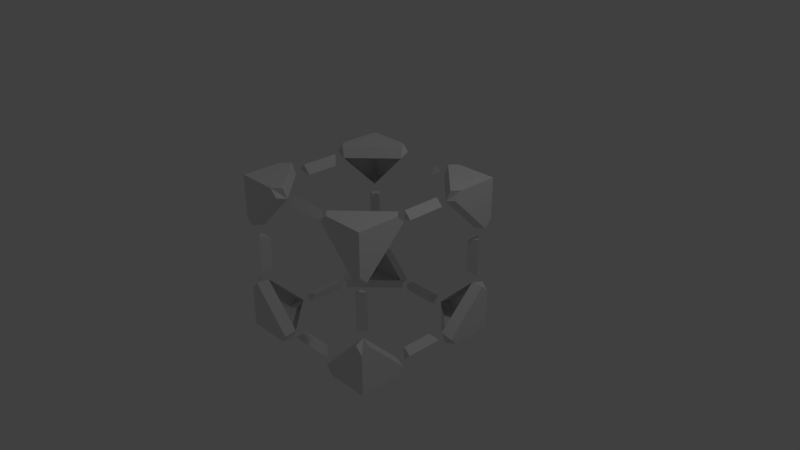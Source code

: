 # Source: cube.blend  (saved by Blender 2.78.0; exported with 4.5.12 LTS)
import bpy
from mathutils import Matrix  # noqa: F401  (used for matrix-valued properties, if any)

bpy.ops.wm.read_factory_settings(use_empty=True)
scene = bpy.context.scene
scene.name = 'Scene'

# ---- collections
col_collection_1 = bpy.data.collections.new('Collection 1'); scene.collection.children.link(col_collection_1)

# ---- materials (node trees are filled in below, after node groups)
mat_material = bpy.data.materials.new('Material')
mat_material.alpha_threshold = 0.0
mat_material.roughness = 0.5
mat_material.line_color = (0.0, 0.0, 0.0, 1.0)

# ---- material node trees

# ---- world
world_world = bpy.data.worlds.new('World'); scene.world = world_world
world_world.color = (0.05088, 0.05088, 0.05088)
world_world.use_sun_shadow = False
world_world.sun_shadow_jitter_overblur = 0.0
world_world.cycles.sampling_method = 'MANUAL'

# ---- cameras
cam_camera = bpy.data.cameras.new('Camera')
cam_camera.clip_end = 100.0
cam_camera.lens = 35.0
cam_camera.sensor_width = 32.0
cam_camera.sensor_height = 18.0
cam_camera.ortho_scale = 7.314
cam_camera.dof.focus_distance = 0.0

# ---- lights
light_lamp = bpy.data.lights.new('Lamp', 'POINT')
light_lamp.transmission_factor = 0.0
light_lamp.cutoff_distance = 30.0
light_lamp.energy = 100.0
light_lamp.shadow_buffer_clip_start = 1.001
light_lamp.shadow_soft_size = 0.1
light_lamp.shadow_maximum_resolution = 0.006
light_lamp.use_absolute_resolution = True

# ---- meshes
me_cube = bpy.data.meshes.new('Cube')
me_cube.from_pydata([(-1.087, 0.5199, -1.087), (-1.087, -0.9866, 1.087), (-0.9866, -0.9866, -1.087), (-1.087, 0.9866, 1.087), (-0.9866, -1.087, 1.087), (-0.9866, 1.087, 1.087), (-1.087, -0.9866, -1.087), (-1.087, 0.9866, -1.087), (-1.087, -1.087, 1.087), (-1.087, 1.087, -1.087), (-1.087, -1.087, -1.087), (-1.087, 1.087, 1.087), (-0.9866, 1.087, -1.087), (-1.087, 1.087, 0.9866), (-1.087, -1.087, 0.9866), (-0.9866, -1.087, -1.087), (-0.3988, 0.9373, 0.9373), (0.9531, 0.3989, 0.9373), (0.3991, 0.9373, 0.9373), (-0.3988, -0.9373, 0.9373), (-0.9371, -0.3989, 0.9373), (0.948, -0.3989, 0.9373), (0.3991, -0.9373, 0.9373), (-0.3988, -0.9373, -0.9373), (-0.3988, 0.9373, -0.9373), (0.9382, 0.3989, -0.9373), (0.9424, -0.9373, 0.3989), (0.3991, -0.9373, -0.9373), (0.9424, -0.3989, -0.9373), (0.9424, -0.9373, -0.3989), (1.087, -0.9866, -1.087), (1.087, -1.087, -1.087), (1.087, -0.5199, -1.087), (1.087, -0.9866, -0.9866), (1.087, -0.9866, -0.4199), (1.087, -1.087, -0.9866), (1.087, -0.4199, -0.9866), (0.987, -1.087, -1.087), (0.987, -0.9866, -1.087), (0.987, -1.087, -0.9866), (0.9869, -0.4199, -1.087), (0.9901, -1.087, -0.4199), (1.087, -1.087, -0.5199), (0.5199, -1.087, -1.087), (0.4199, -1.087, -0.9866), (0.4199, -0.9866, -1.087), (1.087, -1.087, 0.9866), (1.087, -1.087, 1.087), (1.087, -0.9866, 1.087), (1.087, -0.5199, 1.087), (0.987, -0.9866, 1.087), (1.087, -1.087, 0.5199), (1.087, -0.9866, 0.9866), (1.087, -0.4199, 0.982), (0.987, -1.087, 1.087), (0.987, -1.087, 0.9866), (0.4199, -0.9866, 1.087), (0.9883, -1.087, 0.4199), (1.087, -0.9866, 0.4199), (0.4199, -1.087, 0.9866), (0.5199, -1.087, 1.087), (0.9977, -0.4199, 1.087), (1.087, 1.087, -1.087), (1.087, 0.9866, -1.087), (1.087, 0.9866, -0.9866), (1.087, 0.9866, -0.4199), (1.087, 1.087, -0.9866), (0.987, 1.087, -0.9866), (0.4199, 1.087, -0.9866), (0.987, 0.9866, -1.087), (0.987, 1.087, -1.087), (0.998, 1.087, -0.4199), (1.087, 1.087, -0.5199), (0.4199, 0.9866, -1.087), (0.5199, 1.087, -1.087), (0.9874, 0.4199, -1.087), (1.087, 0.5199, -1.087), (1.087, 0.4199, -0.9866), (-0.9866, 0.9866, -1.087), (-1.087, 0.9866, -0.9887), (-1.087, 1.087, -0.9866), (-1.087, 0.4199, -0.9882), (-0.9866, 1.087, -0.9866), (-0.4199, 0.9866, -1.087), (-0.5199, 1.087, -1.087), (-0.9866, 0.4199, -1.087), (-1.087, 1.087, -0.5199), (-0.9866, 1.087, -0.4199), (-1.087, 0.9866, -0.4199), (-0.4199, 1.087, -0.9866), (-1.087, -1.087, -0.9866), (-1.087, -0.9866, -0.9866), (-0.9866, -1.087, -0.9866), (-0.5199, -1.087, -1.087), (-0.4199, -0.9866, -1.087), (-0.4199, -1.087, -0.9866), (-0.9866, -1.087, -0.4199), (-1.087, -1.087, -0.5199), (-1.087, -0.9866, -0.4199), (-0.9866, -0.4199, -1.087), (-1.087, -0.5199, -1.087), (-1.087, -0.4199, -0.9877), (-1.087, -0.9866, 0.9866), (-1.087, -1.087, 0.5199), (-1.087, -0.9866, 0.4199), (-0.9866, -1.087, 0.9866), (-0.4199, -1.087, 0.9866), (-0.5199, -1.087, 1.087), (-0.9866, -0.9866, 1.087), (-0.9866, -0.4199, 1.087), (-0.9866, -1.087, 0.4199), (-0.4199, -0.9866, 1.087), (-1.087, -0.5199, 1.087), (-1.087, -0.4199, 0.9866), (1.087, 1.087, 0.9866), (1.087, 1.087, 1.087), (1.087, 0.9866, 1.087), (1.009, 0.9866, 1.087), (1.087, 1.087, 0.5199), (1.087, 0.9866, 0.9866), (1.007, 1.087, 0.9866), (0.4199, 0.9866, 1.087), (0.4199, 1.087, 0.9866), (1.008, 1.087, 1.087), (1.003, 0.4199, 1.087), (1.002, 1.087, 0.4199), (1.087, 0.9866, 0.4199), (0.5199, 1.087, 1.087), (1.087, 0.4199, 0.9797), (1.087, 0.5199, 1.087), (-1.087, 0.5199, 1.087), (-1.087, 0.9866, 0.9866), (-1.087, 0.9866, 0.4199), (-1.087, 1.087, 0.5199), (-1.087, 0.4199, 0.9866), (-0.9866, 0.9866, 1.087), (-0.9866, 1.087, 0.9866), (-0.5199, 1.087, 1.087), (-0.9866, 1.087, 0.4199), (-0.4199, 1.087, 0.9866), (-0.4199, 0.9866, 1.087), (-0.9866, 0.4199, 1.087), (-0.9371, 0.3989, -0.9388), (-0.9371, 0.9373, -0.3989), (-0.9371, -0.9373, -0.3989), (-0.9371, -0.3989, -0.9383), (-0.9371, -0.9373, 0.3989), (-0.9371, 0.9373, 0.3989), (-0.9371, 0.3989, 0.9373), (0.3991, 0.9373, -0.9373), (0.9482, 0.9373, -0.3989), (0.9524, 0.9373, 0.3989), (0.2149, 0.8904, -0.8904), (0.2564, 0.9373, -1.032), (0.2564, 1.032, -0.9373), (-0.2659, 1.032, -0.9373), (-0.2659, 0.9373, -1.032), (-0.2241, 0.8904, -0.8904), (0.2149, 0.8904, 0.8904), (0.2564, 1.032, 0.9373), (0.2564, 0.9373, 1.032), (-0.2659, 0.9373, 1.032), (-0.2659, 1.032, 0.9373), (-0.2241, 0.8904, 0.8904), (0.2149, -0.8904, 0.8904), (0.2564, -0.9373, 1.032), (0.2564, -1.032, 0.9373), (-0.2659, -1.032, 0.9373), (-0.2659, -0.9373, 1.032), (-0.2241, -0.8904, 0.8904), (0.2149, -0.8904, -0.8904), (0.2564, -1.032, -0.9373), (0.2564, -0.9373, -1.032), (-0.2659, -0.9373, -1.032), (-0.2659, -1.032, -0.9373), (-0.2241, -0.8904, -0.8904), (-0.8904, 0.2149, -0.8904), (-0.9373, 0.2564, -1.032), (-1.032, 0.2564, -0.9373), (-1.032, -0.2659, -0.9373), (-0.9373, -0.2659, -1.032), (-0.8904, -0.2241, -0.8904), (-0.8904, 0.2149, 0.8904), (-1.032, 0.2564, 0.9373), (-0.9373, 0.2564, 1.032), (-0.9373, -0.2659, 1.032), (-1.032, -0.2659, 0.9373), (-0.8904, -0.2241, 0.8904), (0.8904, 0.2149, 0.8904), (0.9373, 0.2564, 1.032), (1.032, 0.2564, 0.9373), (1.032, -0.2659, 0.9373), (0.9373, -0.2659, 1.032), (0.8904, -0.2241, 0.8904), (0.8904, 0.2149, -0.8904), (1.032, 0.2564, -0.9373), (0.9373, 0.2564, -1.032), (0.9373, -0.2659, -1.032), (1.032, -0.2659, -0.9373), (0.8904, -0.2241, -0.8904), (-0.8904, 0.8904, 0.2149), (-0.9373, 1.032, 0.2564), (-1.032, 0.9373, 0.2564), (-1.032, 0.9373, -0.2659), (-0.9373, 1.032, -0.2659), (-0.8904, 0.8904, -0.2241), (-0.8904, -0.8904, 0.2149), (-1.032, -0.9373, 0.2564), (-0.9373, -1.032, 0.2564), (-0.9373, -1.032, -0.2659), (-1.032, -0.9373, -0.2659), (-0.8904, -0.8904, -0.2241), (0.8904, -0.8904, 0.2149), (0.9373, -1.032, 0.2564), (1.032, -0.9373, 0.2564), (1.032, -0.9373, -0.2659), (0.9373, -1.032, -0.2659), (0.8904, -0.8904, -0.2241), (0.8904, 0.8904, 0.2149), (1.032, 0.9373, 0.2564), (0.9373, 1.032, 0.2564), (0.9373, 1.032, -0.2659), (1.032, 0.9373, -0.2659), (0.8904, 0.8904, -0.2241)], [], [(151, 126, 128, 17), (130, 141, 135, 3), (140, 137, 5, 135), (137, 139, 136, 5), (133, 132, 131, 13), (5, 136, 13, 11), (135, 5, 11, 3), (13, 136, 138, 133), (131, 134, 130, 3), (13, 131, 3, 11), (31, 35, 39, 37), (30, 33, 35, 31), (35, 33, 34, 42), (37, 38, 30, 31), (38, 40, 32, 30), (37, 39, 44, 43), (42, 41, 39, 35), (43, 45, 38, 37), (32, 36, 33, 30), (48, 50, 54, 47), (52, 53, 49, 48), (46, 52, 48, 47), (54, 55, 46, 47), (54, 50, 56, 60), (55, 57, 51, 46), (51, 58, 52, 46), (60, 59, 55, 54), (49, 61, 50, 48), (62, 63, 69, 70), (62, 66, 64, 63), (63, 64, 77, 76), (64, 66, 72, 65), (70, 69, 73, 74), (70, 67, 66, 62), (67, 71, 72, 66), (74, 68, 67, 70), (76, 75, 69, 63), (129, 128, 119, 116), (118, 125, 120, 114), (126, 118, 114, 119), (7, 78, 85, 0), (7, 79, 80, 9), (80, 82, 12, 9), (80, 79, 88, 86), (12, 82, 89, 84), (12, 78, 7, 9), (86, 87, 82, 80), (84, 83, 78, 12), (0, 81, 79, 7), (123, 120, 122, 127), (117, 123, 127, 121), (119, 114, 115, 116), (10, 90, 91, 6), (6, 2, 15, 10), (6, 91, 101, 100), (90, 92, 96, 97), (91, 90, 97, 98), (15, 92, 90, 10), (15, 2, 94, 93), (93, 95, 92, 15), (100, 99, 2, 6), (116, 117, 124, 129), (115, 114, 120, 123), (115, 123, 117, 116), (102, 14, 8, 1), (14, 105, 4, 8), (4, 105, 106, 107), (108, 109, 112, 1), (4, 108, 1, 8), (104, 103, 14, 102), (103, 110, 105, 14), (107, 111, 108, 4), (112, 113, 102, 1), (128, 126, 119), (52, 58, 53), (55, 59, 57), (105, 110, 106), (102, 113, 104), (131, 132, 134), (136, 139, 138), (120, 125, 122), (64, 65, 77), (33, 36, 34), (41, 44, 39), (92, 95, 96), (98, 101, 91), (79, 81, 88), (87, 89, 82), (67, 68, 71), (73, 69, 75), (38, 45, 40), (2, 99, 94), (78, 83, 85), (108, 111, 109), (141, 140, 135), (117, 121, 124), (50, 61, 56), (101, 98, 144, 145), (104, 113, 20, 146), (88, 81, 142, 143), (134, 132, 147, 148), (34, 36, 28, 29), (24, 89, 87, 143), (139, 16, 147, 138), (71, 68, 149, 150), (18, 122, 125, 151), (45, 27, 28, 40), (56, 61, 21, 22), (124, 121, 18, 17), (109, 111, 19, 20), (140, 141, 148, 16), (58, 26, 21, 53), (59, 22, 26, 57), (110, 146, 19, 106), (83, 24, 142, 85), (75, 25, 149, 73), (77, 65, 150, 25), (27, 44, 41, 29), (96, 95, 23, 144), (94, 99, 145, 23), (118, 126, 151), (125, 118, 151), (138, 147, 133), (132, 133, 147), (104, 146, 103), (110, 103, 146), (51, 57, 26), (58, 51, 26), (139, 137, 16), (140, 16, 137), (122, 18, 127), (127, 18, 121), (113, 112, 20), (20, 112, 109), (141, 130, 148), (134, 148, 130), (106, 19, 107), (111, 107, 19), (59, 60, 22), (22, 60, 56), (53, 21, 49), (21, 61, 49), (128, 129, 17), (124, 17, 129), (34, 29, 42), (42, 29, 41), (96, 144, 97), (97, 144, 98), (87, 86, 143), (88, 143, 86), (65, 72, 150), (71, 150, 72), (28, 36, 32), (40, 28, 32), (76, 77, 25), (75, 76, 25), (73, 149, 74), (74, 149, 68), (84, 89, 24), (83, 84, 24), (85, 142, 0), (81, 0, 142), (99, 100, 145), (101, 145, 100), (95, 93, 23), (23, 93, 94), (44, 27, 43), (27, 45, 43), (156, 155, 154, 153), (152, 157, 156, 153), (154, 152, 153), (157, 155, 156), (152, 154, 155, 157), (162, 161, 160, 159), (158, 163, 162, 159), (160, 158, 159), (163, 161, 162), (158, 160, 161, 163), (168, 167, 166, 165), (164, 169, 168, 165), (166, 164, 165), (169, 167, 168), (164, 166, 167, 169), (174, 173, 172, 171), (170, 175, 174, 171), (172, 170, 171), (175, 173, 174), (170, 172, 173, 175), (180, 179, 178, 177), (176, 181, 180, 177), (178, 176, 177), (181, 179, 180), (176, 178, 179, 181), (186, 185, 184, 183), (182, 187, 186, 183), (184, 182, 183), (187, 185, 186), (182, 184, 185, 187), (192, 191, 190, 189), (188, 193, 192, 189), (190, 188, 189), (193, 191, 192), (188, 190, 191, 193), (198, 197, 196, 195), (194, 199, 198, 195), (196, 194, 195), (199, 197, 198), (194, 196, 197, 199), (204, 203, 202, 201), (200, 205, 204, 201), (202, 200, 201), (205, 203, 204), (200, 202, 203, 205), (210, 209, 208, 207), (206, 211, 210, 207), (208, 206, 207), (211, 209, 210), (206, 208, 209, 211), (216, 215, 214, 213), (212, 217, 216, 213), (214, 212, 213), (217, 215, 216), (212, 214, 215, 217), (222, 221, 220, 219), (218, 223, 222, 219), (220, 218, 219), (223, 221, 222), (218, 220, 221, 223)])
me_cube.materials.append(mat_material)
me_cube.use_remesh_preserve_volume = False
me_cube.use_remesh_preserve_attributes = False
me_cube.use_mirror_vertex_groups = False
me_cube.update()

# ---- objects
ob_cube = bpy.data.objects.new('Cube', me_cube)
ob_lamp = bpy.data.objects.new('Lamp', light_lamp)
ob_camera = bpy.data.objects.new('Camera', cam_camera)

# ---- transforms, parenting, visibility, modifiers, constraints
ob_cube.location = (0.0, 0.0, 0.0)
ob_cube.lock_rotations_4d = False
ob_cube.empty_display_type = 'ARROWS'
ob_cube.lineart.crease_threshold = 0.0
ob_lamp.location = (4.076, 1.005, 5.904)
ob_lamp.rotation_euler = (0.6503, 0.05522, 1.866)
ob_lamp.lock_rotations_4d = False
ob_lamp.empty_display_type = 'ARROWS'
ob_lamp.color = (0.0, 0.0, 0.0, 0.0)
ob_lamp.lineart.crease_threshold = 0.0
ob_camera.location = (7.481, -6.508, 5.344)
ob_camera.rotation_euler = (1.109, 0.0, 0.8149)
ob_camera.lock_rotations_4d = False
ob_camera.empty_display_type = 'ARROWS'
ob_camera.color = (0.0, 0.0, 0.0, 0.0)
ob_camera.display_type = 'WIRE'
ob_camera.lineart.crease_threshold = 0.0

# ---- collection membership
col_collection_1.objects.link(ob_cube)
col_collection_1.objects.link(ob_lamp)
col_collection_1.objects.link(ob_camera)

# ---- scene / render settings (as saved in the file)
scene.camera = ob_camera
scene.frame_start = 1; scene.frame_end = 250; scene.frame_set(1)
scene.render.engine = 'CYCLES'
scene.render.resolution_percentage = 50
scene.render.dither_intensity = 0.0
scene.cycles.use_denoising = False
scene.cycles.samples = 128
scene.cycles.sampling_pattern = 'TABULATED_SOBOL'
scene.cycles.light_sampling_threshold = 0.0
scene.cycles.use_adaptive_sampling = False
scene.cycles.use_light_tree = False
scene.cycles.blur_glossy = 0.0
scene.cycles.sample_clamp_indirect = 0.0
scene.view_settings.view_transform = 'Standard'
bpy.context.view_layer.update()
